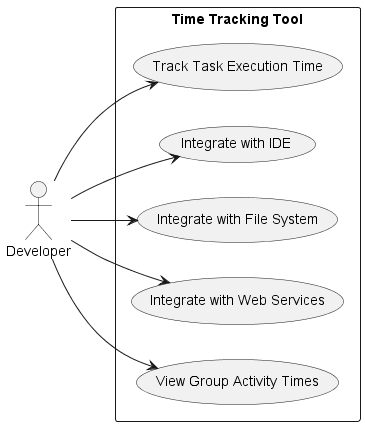

The diagram above was rendered by PlantUML. Its source (embedded in the PNG):
@startuml 11UseCaseDiagram
left to right direction
skinparam packageStyle rectangle

actor "Developer" as developer

rectangle "Time Tracking Tool" {
  usecase "Track Task Execution Time" as UC1
  usecase "Integrate with IDE" as UC2
  usecase "Integrate with File System" as UC3
  usecase "Integrate with Web Services" as UC4
  usecase "View Group Activity Times" as UC5

  developer --> UC1
  developer --> UC2
  developer --> UC3
  developer --> UC4
  developer --> UC5
}

@enduml